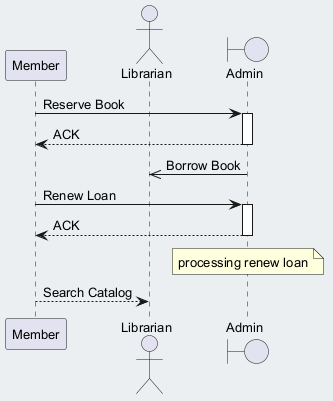

The diagram above was rendered by PlantUML. Its source (embedded in the PNG):
@startuml
skinparam backgroundColor #ECEFF1
skinparam classBackgroundColor #FFFFFF
skinparam classBorderColor #455A64
skinparam defaultFontSize 13
participant "Member" as M
actor "Librarian" as L
boundary "Admin" as A
M -> A : Reserve Book
activate A
A --> M : ACK
deactivate A
A ->> L : Borrow Book
M -> A : Renew Loan
activate A
A --> M : ACK
deactivate A
note over A : processing renew loan
M --> L : Search Catalog
@enduml